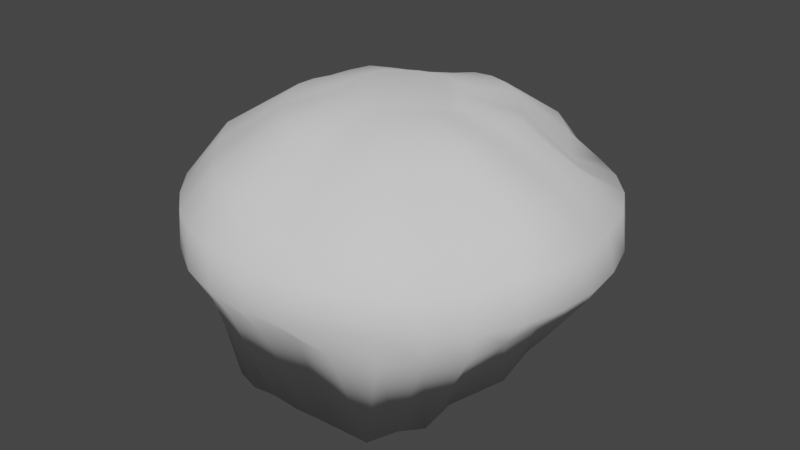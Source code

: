 # Source: afro.blend  (saved by Blender 3.2.14; exported with 4.5.12 LTS)
import bpy
from mathutils import Matrix  # noqa: F401  (used for matrix-valued properties, if any)

bpy.ops.wm.read_factory_settings(use_empty=True)
scene = bpy.context.scene
scene.name = 'Scene'

# ---- collections
col_collection = bpy.data.collections.new('Collection'); scene.collection.children.link(col_collection)

# ---- world
world_world = bpy.data.worlds.new('World'); scene.world = world_world
world_world.use_nodes = True; world_world.node_tree.nodes.clear()
_N = world_world.node_tree.nodes; _L = world_world.node_tree.links
n0 = _N.new('ShaderNodeOutputWorld'); n0.name = 'World Output'; n0.location = (300, 300)
n1 = _N.new('ShaderNodeBackground'); n1.name = 'Background'; n1.location = (10, 300)
n1.inputs[0].default_value = (0.05088, 0.05088, 0.05088, 1.0)
_L.new(n1.outputs[0], n0.inputs[0])
n0.is_active_output = True
world_world.color = (0.05088, 0.05088, 0.05088)
world_world.use_sun_shadow = False
world_world.sun_shadow_jitter_overblur = 0.0

# ---- meshes
me_circle = bpy.data.meshes.new('Circle')
me_circle.from_pydata([(-0.01195, -0.5912, -0.4889), (0.09326, -0.5917, -0.4815), (0.1791, -0.5849, -0.4839), (0.3161, -0.5734, -0.4911), (0.4049, -0.509, -0.4362), (0.4517, -0.411, -0.4582), (0.4888, -0.3217, -0.3876), (0.588, -0.1314, -0.3413), (0.6008, -0.009634, -0.2758), (0.6147, 0.1015, -0.2562), (0.5847, 0.2105, -0.2609), (0.5301, 0.3106, -0.267), (0.4117, 0.4117, -0.1942), (0.3235, 0.4841, -0.1942), (0.2228, 0.5379, -0.1942), (0.1136, 0.5711, -0.1942), (-2.406e-07, 0.5822, -0.1942), (-0.1136, 0.5711, -0.1942), (-0.2228, 0.5379, -0.1942), (-0.3229, 0.4835, -0.1935), (-0.4093, 0.4094, -0.1914), (-0.482, 0.3218, -0.1918), (-0.5456, 0.2274, -0.2299), (-0.5952, 0.1122, -0.2578), (-0.5983, -0.08703, -0.3481), (-0.5692, -0.1881, -0.4117), (-0.5453, -0.2905, -0.4348), (-0.5045, -0.3989, -0.4819), (-0.443, -0.4849, -0.4765), (-0.349, -0.5541, -0.4967), (-0.2352, -0.5932, -0.492), (-0.118, -0.6056, -0.4657), (-0.0006579, -0.7557, -0.0622), (0.1417, -0.7248, -0.04945), (0.2884, -0.7111, -0.07111), (0.4302, -0.6434, -0.08084), (0.5388, -0.5394, -0.07226), (0.6412, -0.4248, -0.08033), (0.6896, -0.2869, -0.06172), (0.7227, -0.1436, -0.05195), (0.7439, 0.002574, -0.0583), (0.7435, 0.148, -0.07546), (0.7006, 0.2902, -0.07589), (0.6306, 0.4213, -0.07589), (0.5362, 0.5362, -0.07589), (0.4204, 0.6285, -0.07401), (0.2836, 0.6817, -0.05849), (0.1413, 0.7107, -0.04714), (-0.0004809, 0.7261, -0.05222), (-0.1468, 0.7319, -0.06886), (-0.2902, 0.7006, -0.07586), (-0.4093, 0.6179, -0.0653), (-0.4978, 0.5008, -0.03593), (-0.5874, 0.3885, -0.02698), (-0.6621, 0.2714, -0.0345), (-0.7189, 0.141, -0.05041), (-0.7504, 0.001017, -0.06729), (-0.7403, -0.1454, -0.06802), (-0.6925, -0.2904, -0.06001), (-0.6015, -0.403, -0.04021), (-0.5183, -0.5134, -0.03973), (-0.4145, -0.6252, -0.05249), (-0.2949, -0.7077, -0.07221), (-0.1483, -0.7503, -0.07029), (2.73e-07, -0.8458, 0.06582), (0.1649, -0.8294, 0.06602), (0.3195, -0.7733, 0.0749), (0.4665, -0.6976, 0.07237), (0.598, -0.598, 0.06578), (0.7009, -0.4684, 0.0647), (0.7814, -0.3237, 0.06582), (0.8292, -0.1649, 0.06619), (0.8458, 3.083e-07, 0.06582), (0.8295, 0.165, 0.06579), (0.7814, 0.3237, 0.06582), (0.7033, 0.4699, 0.06582), (0.5981, 0.5981, 0.06582), (0.4695, 0.7023, 0.06666), (0.3189, 0.7681, 0.07815), (0.1603, 0.8057, 0.08655), (4.911e-05, 0.8189, 0.08516), (-0.1638, 0.8192, 0.07174), (-0.3219, 0.7789, 0.06646), (-0.4531, 0.6817, 0.07199), (-0.5715, 0.5711, 0.07756), (-0.6866, 0.457, 0.07402), (-0.7751, 0.3206, 0.07261), (-0.8255, 0.164, 0.06993), (-0.846, 4.327e-05, 0.0658), (-0.8309, -0.1657, 0.06553), (-0.7809, -0.3234, 0.06645), (-0.6993, -0.467, 0.07058), (-0.591, -0.5907, 0.07578), (-0.465, -0.6967, 0.07374), (-0.3234, -0.7811, 0.06627), (-0.165, -0.8296, 0.06582), (-0.0001035, -0.8226, 0.2185), (0.1615, -0.8079, 0.2199), (0.3169, -0.765, 0.2245), (0.46, -0.6885, 0.2245), (0.578, -0.5805, 0.22), (0.665, -0.4443, 0.2099), (0.7623, -0.315, 0.223), (0.8121, -0.1615, 0.2245), (0.8238, -0.0008341, 0.2221), (0.7983, 0.1588, 0.2148), (0.7638, 0.3166, 0.2237), (0.6882, 0.4597, 0.224), (0.5828, 0.583, 0.2203), (0.4549, 0.6833, 0.2162), (0.3162, 0.7643, 0.2234), (0.1615, 0.8121, 0.2245), (6.26e-05, 0.8277, 0.2241), (-0.1613, 0.8108, 0.223), (-0.3163, 0.7642, 0.2247), (-0.4549, 0.6812, 0.2263), (-0.5645, 0.5679, 0.2158), (-0.6532, 0.4351, 0.2048), (-0.7623, 0.315, 0.2229), (-0.8121, 0.1615, 0.2245), (-0.8181, 0.001286, 0.217), (-0.8009, -0.1598, 0.2172), (-0.7649, -0.3169, 0.2244), (-0.6876, -0.4591, 0.2231), (-0.5828, -0.5828, 0.2204), (-0.46, -0.6885, 0.2244), (-0.3169, -0.765, 0.2245), (-0.1615, -0.8121, 0.2245), (-0.001314, -0.6814, 0.3608), (0.1361, -0.6702, 0.3633), (0.2693, -0.6495, 0.3844), (0.391, -0.5851, 0.3851), (0.4857, -0.4897, 0.3711), (0.5599, -0.3741, 0.3572), (0.6457, -0.2663, 0.3796), (0.6902, -0.1373, 0.3851), (0.6925, -0.002231, 0.3736), (0.6568, 0.1302, 0.3503), (0.6262, 0.2595, 0.3542), (0.5455, 0.3576, 0.3238), (0.4495, 0.453, 0.3098), (0.3702, 0.5652, 0.3521), (0.2668, 0.6476, 0.381), (0.1373, 0.6901, 0.3849), (0.003992, 0.682, 0.3608), (-0.1306, 0.6542, 0.3448), (-0.2681, 0.644, 0.3782), (-0.391, 0.5851, 0.385), (-0.4893, 0.492, 0.3751), (-0.5562, 0.3716, 0.353), (-0.641, 0.2632, 0.3739), (-0.6858, 0.1373, 0.3802), (-0.676, 0.001134, 0.3568), (-0.6693, -0.136, 0.365), (-0.6501, -0.2693, 0.385), (-0.5756, -0.3817, 0.3706), (-0.483, -0.4833, 0.3629), (-0.3885, -0.5827, 0.3814), (-0.2693, -0.6502, 0.3851), (-0.1374, -0.6887, 0.3834), (-0.000958, -0.441, 0.5315), (0.08617, -0.4311, 0.5284), (0.1707, -0.4093, 0.5373), (0.2476, -0.3709, 0.5432), (0.3138, -0.3143, 0.5392), (0.3694, -0.2464, 0.5388), (0.4117, -0.1704, 0.5423), (0.4318, -0.08817, 0.5306), (0.4311, -0.002109, 0.5086), (0.4234, 0.08513, 0.5106), (0.4048, 0.1679, 0.5245), (0.3646, 0.2424, 0.5234), (0.309, 0.3102, 0.5237), (0.2458, 0.3698, 0.5384), (0.1713, 0.4135, 0.5474), (0.08732, 0.439, 0.5474), (0.0005535, 0.4447, 0.5409), (-0.08461, 0.429, 0.5236), (-0.1654, 0.3986, 0.5094), (-0.2412, 0.3591, 0.511), (-0.3115, 0.3097, 0.527), (-0.3694, 0.2468, 0.539), (-0.408, 0.1699, 0.5335), (-0.4314, 0.08553, 0.5285), (-0.4427, -0.00103, 0.5353), (-0.4362, -0.08645, 0.5402), (-0.4081, -0.1682, 0.5325), (-0.366, -0.2451, 0.5302), (-0.3134, -0.3146, 0.5387), (-0.2484, -0.372, 0.5468), (-0.1713, -0.4135, 0.5475), (-0.08763, -0.4369, 0.5423), (-0.0001255, -0.2168, 0.5939), (0.04199, -0.2126, 0.5927), (0.0823, -0.2003, 0.5905), (0.1192, -0.1803, 0.5871), (0.1513, -0.1534, 0.583), (0.1775, -0.1206, 0.5791), (0.197, -0.08318, 0.5761), (0.2091, -0.04256, 0.5749), (0.2134, -0.0002739, 0.576), (0.2098, 0.04206, 0.5793), (0.1983, 0.08278, 0.5837), (0.179, 0.1203, 0.5879), (0.1527, 0.1532, 0.5917), (0.1203, 0.1802, 0.5941), (0.08295, 0.2003, 0.5947), (0.04229, 0.2126, 0.5947), (-9.212e-08, 0.2168, 0.5947), (-0.04229, 0.2126, 0.5947), (-0.08295, 0.2003, 0.5947), (-0.1204, 0.1802, 0.5947), (-0.1533, 0.1533, 0.5947), (-0.1802, 0.1204, 0.5947), (-0.2003, 0.08295, 0.5947), (-0.2126, 0.04229, 0.5947), (-0.2168, -6.958e-08, 0.5947), (-0.2126, -0.04229, 0.5947), (-0.2003, -0.08295, 0.5947), (-0.1802, -0.1204, 0.5947), (-0.1533, -0.1533, 0.5947), (-0.1204, -0.1802, 0.5947), (-0.08295, -0.2003, 0.5947), (-0.04231, -0.2126, 0.5946), (-0.0004701, -0.3558, 0.1517), (0.07028, -0.3509, 0.1461), (0.1401, -0.3375, 0.1357), (0.2047, -0.3069, 0.1327), (0.2564, -0.2572, 0.1413), (0.2954, -0.1972, 0.1518), (0.3162, -0.1316, 0.1507), (0.329, -0.06435, 0.1472), (0.336, 0.002139, 0.1138), (0.3467, 0.07227, 0.1113), (0.3413, 0.1433, 0.1298), (0.308, 0.2077, 0.131), (0.2618, 0.264, 0.131), (0.2055, 0.3102, 0.131), (0.1413, 0.3445, 0.131), (0.0716, 0.3656, 0.131), (-0.0008779, 0.3728, 0.131), (-0.07335, 0.3656, 0.131), (-0.142, 0.343, 0.1281), (-0.2045, 0.3062, 0.1243), (-0.2556, 0.2575, 0.1189), (-0.2887, 0.1937, 0.09255), (-0.3291, 0.1351, 0.1038), (-0.3598, 0.07254, 0.1243), (-0.3545, 0.002614, 0.1133), (-0.3384, -0.06682, 0.109), (-0.3328, -0.1377, 0.1302), (-0.306, -0.203, 0.1314), (-0.262, -0.2605, 0.1291), (-0.2073, -0.3076, 0.131), (-0.1427, -0.34, 0.1339), (-0.07231, -0.3543, 0.1442)], [], [(26, 58, 57, 25), (13, 45, 44, 12), (27, 59, 58, 26), (14, 46, 45, 13), (1, 33, 32, 0), (28, 60, 59, 27), (15, 47, 46, 14), (2, 34, 33, 1), (29, 61, 60, 28), (16, 48, 47, 15), (3, 35, 34, 2), (30, 62, 61, 29), (17, 49, 48, 16), (4, 36, 35, 3), (31, 63, 62, 30), (18, 50, 49, 17), (5, 37, 36, 4), (0, 32, 63, 31), (19, 51, 50, 18), (6, 38, 37, 5), (20, 52, 51, 19), (7, 39, 38, 6), (21, 53, 52, 20), (8, 40, 39, 7), (22, 54, 53, 21), (9, 41, 40, 8), (23, 55, 54, 22), (10, 42, 41, 9), (24, 56, 55, 23), (11, 43, 42, 10), (25, 57, 56, 24), (12, 44, 43, 11), (53, 85, 84, 52), (40, 72, 71, 39), (54, 86, 85, 53), (41, 73, 72, 40), (55, 87, 86, 54), (42, 74, 73, 41), (56, 88, 87, 55), (43, 75, 74, 42), (57, 89, 88, 56), (44, 76, 75, 43), (58, 90, 89, 57), (45, 77, 76, 44), (59, 91, 90, 58), (46, 78, 77, 45), (33, 65, 64, 32), (60, 92, 91, 59), (47, 79, 78, 46), (34, 66, 65, 33), (61, 93, 92, 60), (48, 80, 79, 47), (35, 67, 66, 34), (62, 94, 93, 61), (49, 81, 80, 48), (36, 68, 67, 35), (63, 95, 94, 62), (50, 82, 81, 49), (37, 69, 68, 36), (32, 64, 95, 63), (51, 83, 82, 50), (38, 70, 69, 37), (52, 84, 83, 51), (39, 71, 70, 38), (88, 120, 119, 87), (75, 107, 106, 74), (89, 121, 120, 88), (76, 108, 107, 75), (90, 122, 121, 89), (77, 109, 108, 76), (91, 123, 122, 90), (78, 110, 109, 77), (65, 97, 96, 64), (92, 124, 123, 91), (79, 111, 110, 78), (66, 98, 97, 65), (93, 125, 124, 92), (80, 112, 111, 79), (67, 99, 98, 66), (94, 126, 125, 93), (81, 113, 112, 80), (68, 100, 99, 67), (95, 127, 126, 94), (82, 114, 113, 81), (69, 101, 100, 68), (64, 96, 127, 95), (83, 115, 114, 82), (70, 102, 101, 69), (84, 116, 115, 83), (71, 103, 102, 70), (85, 117, 116, 84), (72, 104, 103, 71), (86, 118, 117, 85), (73, 105, 104, 72), (87, 119, 118, 86), (74, 106, 105, 73), (123, 155, 154, 122), (110, 142, 141, 109), (97, 129, 128, 96), (124, 156, 155, 123), (111, 143, 142, 110), (98, 130, 129, 97), (125, 157, 156, 124), (112, 144, 143, 111), (99, 131, 130, 98), (126, 158, 157, 125), (113, 145, 144, 112), (100, 132, 131, 99), (127, 159, 158, 126), (114, 146, 145, 113), (101, 133, 132, 100), (96, 128, 159, 127), (115, 147, 146, 114), (102, 134, 133, 101), (116, 148, 147, 115), (103, 135, 134, 102), (117, 149, 148, 116), (104, 136, 135, 103), (118, 150, 149, 117), (105, 137, 136, 104), (119, 151, 150, 118), (106, 138, 137, 105), (120, 152, 151, 119), (107, 139, 138, 106), (121, 153, 152, 120), (108, 140, 139, 107), (122, 154, 153, 121), (109, 141, 140, 108), (131, 163, 162, 130), (158, 190, 189, 157), (145, 177, 176, 144), (132, 164, 163, 131), (159, 191, 190, 158), (146, 178, 177, 145), (133, 165, 164, 132), (128, 160, 191, 159), (147, 179, 178, 146), (134, 166, 165, 133), (148, 180, 179, 147), (135, 167, 166, 134), (149, 181, 180, 148), (136, 168, 167, 135), (150, 182, 181, 149), (137, 169, 168, 136), (151, 183, 182, 150), (138, 170, 169, 137), (152, 184, 183, 151), (139, 171, 170, 138), (153, 185, 184, 152), (140, 172, 171, 139), (154, 186, 185, 153), (141, 173, 172, 140), (155, 187, 186, 154), (142, 174, 173, 141), (129, 161, 160, 128), (156, 188, 187, 155), (143, 175, 174, 142), (130, 162, 161, 129), (157, 189, 188, 156), (144, 176, 175, 143), (166, 198, 197, 165), (180, 212, 211, 179), (167, 199, 198, 166), (181, 213, 212, 180), (168, 200, 199, 167), (182, 214, 213, 181), (169, 201, 200, 168), (183, 215, 214, 182), (170, 202, 201, 169), (184, 216, 215, 183), (171, 203, 202, 170), (185, 217, 216, 184), (172, 204, 203, 171), (186, 218, 217, 185), (173, 205, 204, 172), (187, 219, 218, 186), (174, 206, 205, 173), (161, 193, 192, 160), (188, 220, 219, 187), (175, 207, 206, 174), (162, 194, 193, 161), (189, 221, 220, 188), (176, 208, 207, 175), (163, 195, 194, 162), (190, 222, 221, 189), (177, 209, 208, 176), (164, 196, 195, 163), (191, 223, 222, 190), (178, 210, 209, 177), (165, 197, 196, 164), (160, 192, 223, 191), (179, 211, 210, 178), (193, 194, 195, 196, 197, 198, 199, 200, 201, 202, 203, 204, 205, 206, 207, 208, 209, 210, 211, 212, 213, 214, 215, 216, 217, 218, 219, 220, 221, 222, 223, 192), (26, 25, 249, 250), (13, 12, 236, 237), (27, 26, 250, 251), (14, 13, 237, 238), (1, 0, 224, 225), (28, 27, 251, 252), (15, 14, 238, 239), (2, 1, 225, 226), (29, 28, 252, 253), (16, 15, 239, 240), (3, 2, 226, 227), (30, 29, 253, 254), (17, 16, 240, 241), (4, 3, 227, 228), (31, 30, 254, 255), (18, 17, 241, 242), (5, 4, 228, 229), (0, 31, 255, 224), (19, 18, 242, 243), (6, 5, 229, 230), (20, 19, 243, 244), (7, 6, 230, 231), (21, 20, 244, 245), (8, 7, 231, 232), (22, 21, 245, 246), (9, 8, 232, 233), (23, 22, 246, 247), (10, 9, 233, 234), (24, 23, 247, 248), (11, 10, 234, 235), (25, 24, 248, 249), (12, 11, 235, 236), (225, 224, 255, 254, 253, 252, 251, 250, 249, 248, 247, 246, 245, 244, 243, 242, 241, 240, 239, 238, 237, 236, 235, 234, 233, 232, 231, 230, 229, 228, 227, 226)])
me_circle.polygons.foreach_set('use_smooth', [True] * 226)
_uv = me_circle.uv_layers.new(name='UVMap')
_uv.uv.foreach_set('vector', [0.05875, 0.4024, 0.1744, 0.525, 0.1544, 0.5636, 0.0312, 0.4503, 0.57, 0.9185, 0.5107, 0.8245, 0.5491, 0.7913, 0.632, 0.8752, 0.08852, 0.3451, 0.1995, 0.4944, 0.1744, 0.525, 0.05875, 0.4024, 0.5031, 0.9484, 0.4654, 0.8488, 0.5107, 0.8245, 0.57, 0.9185, 0.4029, 0.233, 0.4009, 0.4147, 0.3647, 0.4129, 0.3505, 0.2311, 0.1331, 0.3164, 0.2256, 0.4692, 0.1995, 0.4944, 0.08852, 0.3451, 0.433, 0.9639, 0.4161, 0.8634, 0.4654, 0.8488, 0.5031, 0.9484, 0.4452, 0.2364, 0.439, 0.4199, 0.4009, 0.4147, 0.4029, 0.233, 0.1809, 0.28, 0.2569, 0.4453, 0.2256, 0.4692, 0.1331, 0.3164, 0.3636, 0.9642, 0.366, 0.8672, 0.4161, 0.8634, 0.433, 0.9639, 0.5179, 0.2539, 0.4783, 0.4343, 0.439, 0.4199, 0.4452, 0.2364, 0.2382, 0.259, 0.2908, 0.4269, 0.2569, 0.4453, 0.1809, 0.28, 0.2939, 0.9605, 0.3162, 0.8593, 0.366, 0.8672, 0.3636, 0.9642, 0.564, 0.2992, 0.5128, 0.4553, 0.4783, 0.4343, 0.5179, 0.2539, 0.2989, 0.2491, 0.3281, 0.4169, 0.2908, 0.4269, 0.2382, 0.259, 0.2229, 0.9418, 0.2717, 0.8414, 0.3162, 0.8593, 0.2939, 0.9605, 0.6219, 0.3133, 0.5459, 0.4834, 0.5128, 0.4553, 0.564, 0.2992, 0.3505, 0.2311, 0.3647, 0.4129, 0.3281, 0.4169, 0.2989, 0.2491, 0.1641, 0.8975, 0.231, 0.8176, 0.2717, 0.8414, 0.2229, 0.9418, 0.6498, 0.3686, 0.5733, 0.5179, 0.5459, 0.4834, 0.6219, 0.3133, 0.1166, 0.8458, 0.1929, 0.7825, 0.231, 0.8176, 0.1641, 0.8975, 0.7183, 0.4839, 0.5935, 0.5588, 0.5733, 0.5179, 0.6498, 0.3686, 0.07195, 0.7904, 0.1664, 0.7403, 0.1929, 0.7825, 0.1166, 0.8458, 0.7237, 0.5665, 0.605, 0.6036, 0.5935, 0.5588, 0.7183, 0.4839, 0.03753, 0.722, 0.1476, 0.6973, 0.1664, 0.7403, 0.07195, 0.7904, 0.7226, 0.6366, 0.6102, 0.6509, 0.605, 0.6036, 0.7237, 0.5665, 0.028, 0.6443, 0.1402, 0.6509, 0.1476, 0.6973, 0.03753, 0.722, 0.7237, 0.7089, 0.603, 0.7009, 0.6102, 0.6509, 0.7226, 0.6366, 0.02903, 0.5132, 0.1421, 0.6058, 0.1402, 0.6509, 0.028, 0.6443, 0.7106, 0.7825, 0.5836, 0.7507, 0.603, 0.7009, 0.7237, 0.7089, 0.0312, 0.4503, 0.1544, 0.5636, 0.1421, 0.6058, 0.02903, 0.5132, 0.632, 0.8752, 0.5491, 0.7913, 0.5836, 0.7507, 0.7106, 0.7825, 0.1664, 0.7403, 0.207, 0.718, 0.2288, 0.7519, 0.1929, 0.7825, 0.605, 0.6036, 0.5599, 0.6099, 0.5509, 0.5736, 0.5935, 0.5588, 0.1476, 0.6973, 0.1935, 0.6832, 0.207, 0.718, 0.1664, 0.7403, 0.6102, 0.6509, 0.5613, 0.6483, 0.5599, 0.6099, 0.605, 0.6036, 0.1402, 0.6509, 0.1854, 0.6474, 0.1935, 0.6832, 0.1476, 0.6973, 0.603, 0.7009, 0.5545, 0.6877, 0.5613, 0.6483, 0.6102, 0.6509, 0.1421, 0.6058, 0.1849, 0.6113, 0.1854, 0.6474, 0.1402, 0.6509, 0.5836, 0.7507, 0.5388, 0.7255, 0.5545, 0.6877, 0.603, 0.7009, 0.1544, 0.5636, 0.1935, 0.5767, 0.1849, 0.6113, 0.1421, 0.6058, 0.5491, 0.7913, 0.5144, 0.7583, 0.5388, 0.7255, 0.5836, 0.7507, 0.1744, 0.525, 0.2079, 0.5458, 0.1935, 0.5767, 0.1544, 0.5636, 0.5107, 0.8245, 0.4831, 0.7839, 0.5144, 0.7583, 0.5491, 0.7913, 0.1995, 0.4944, 0.2266, 0.5187, 0.2079, 0.5458, 0.1744, 0.525, 0.4654, 0.8488, 0.4468, 0.8014, 0.4831, 0.7839, 0.5107, 0.8245, 0.4009, 0.4147, 0.3978, 0.4494, 0.3661, 0.4478, 0.3647, 0.4129, 0.2256, 0.4692, 0.2499, 0.4957, 0.2266, 0.5187, 0.1995, 0.4944, 0.4161, 0.8634, 0.4074, 0.8119, 0.4468, 0.8014, 0.4654, 0.8488, 0.439, 0.4199, 0.4291, 0.4573, 0.3978, 0.4494, 0.4009, 0.4147, 0.2569, 0.4453, 0.2758, 0.476, 0.2499, 0.4957, 0.2256, 0.4692, 0.366, 0.8672, 0.3673, 0.8156, 0.4074, 0.8119, 0.4161, 0.8634, 0.4783, 0.4343, 0.4606, 0.4693, 0.4291, 0.4573, 0.439, 0.4199, 0.2908, 0.4269, 0.304, 0.4601, 0.2758, 0.476, 0.2569, 0.4453, 0.3162, 0.8593, 0.3277, 0.8122, 0.3673, 0.8156, 0.366, 0.8672, 0.5128, 0.4553, 0.4892, 0.4872, 0.4606, 0.4693, 0.4783, 0.4343, 0.3281, 0.4169, 0.3347, 0.4513, 0.304, 0.4601, 0.2908, 0.4269, 0.2717, 0.8414, 0.2917, 0.8006, 0.3277, 0.8122, 0.3162, 0.8593, 0.5459, 0.4834, 0.5156, 0.5104, 0.4892, 0.4872, 0.5128, 0.4553, 0.3647, 0.4129, 0.3661, 0.4478, 0.3347, 0.4513, 0.3281, 0.4169, 0.231, 0.8176, 0.2574, 0.7811, 0.2917, 0.8006, 0.2717, 0.8414, 0.5733, 0.5179, 0.5361, 0.5401, 0.5156, 0.5104, 0.5459, 0.4834, 0.1929, 0.7825, 0.2288, 0.7519, 0.2574, 0.7811, 0.231, 0.8176, 0.5935, 0.5588, 0.5509, 0.5736, 0.5361, 0.5401, 0.5733, 0.5179, 0.1849, 0.6113, 0.2162, 0.6154, 0.217, 0.645, 0.1854, 0.6474, 0.5388, 0.7255, 0.5073, 0.7073, 0.5204, 0.6779, 0.5545, 0.6877, 0.1935, 0.5767, 0.2222, 0.5859, 0.2162, 0.6154, 0.1849, 0.6113, 0.5144, 0.7583, 0.4887, 0.7338, 0.5073, 0.7073, 0.5388, 0.7255, 0.2079, 0.5458, 0.2341, 0.5595, 0.2222, 0.5859, 0.1935, 0.5767, 0.4831, 0.7839, 0.4631, 0.7561, 0.4887, 0.7338, 0.5144, 0.7583, 0.2266, 0.5187, 0.2492, 0.5359, 0.2341, 0.5595, 0.2079, 0.5458, 0.4468, 0.8014, 0.4332, 0.7713, 0.4631, 0.7561, 0.4831, 0.7839, 0.3978, 0.4494, 0.3945, 0.4772, 0.3671, 0.4753, 0.3661, 0.4478, 0.2499, 0.4957, 0.268, 0.5156, 0.2492, 0.5359, 0.2266, 0.5187, 0.4074, 0.8119, 0.4012, 0.7805, 0.4332, 0.7713, 0.4468, 0.8014, 0.4291, 0.4573, 0.4208, 0.4841, 0.3945, 0.4772, 0.3978, 0.4494, 0.2758, 0.476, 0.2903, 0.4997, 0.268, 0.5156, 0.2499, 0.4957, 0.3673, 0.8156, 0.3683, 0.7839, 0.4012, 0.7805, 0.4074, 0.8119, 0.4606, 0.4693, 0.4465, 0.4947, 0.4208, 0.4841, 0.4291, 0.4573, 0.304, 0.4601, 0.3144, 0.4872, 0.2903, 0.4997, 0.2758, 0.476, 0.3277, 0.8122, 0.3361, 0.7803, 0.3683, 0.7839, 0.3673, 0.8156, 0.4892, 0.4872, 0.4699, 0.5099, 0.4465, 0.4947, 0.4606, 0.4693, 0.3347, 0.4513, 0.3403, 0.4793, 0.3144, 0.4872, 0.304, 0.4601, 0.2917, 0.8006, 0.3057, 0.7698, 0.3361, 0.7803, 0.3277, 0.8122, 0.5156, 0.5104, 0.492, 0.5307, 0.4699, 0.5099, 0.4892, 0.4872, 0.3661, 0.4478, 0.3671, 0.4753, 0.3403, 0.4793, 0.3347, 0.4513, 0.2574, 0.7811, 0.2787, 0.7526, 0.3057, 0.7698, 0.2917, 0.8006, 0.5361, 0.5401, 0.5086, 0.5563, 0.492, 0.5307, 0.5156, 0.5104, 0.2288, 0.7519, 0.2541, 0.7317, 0.2787, 0.7526, 0.2574, 0.7811, 0.5509, 0.5736, 0.5197, 0.5838, 0.5086, 0.5563, 0.5361, 0.5401, 0.207, 0.718, 0.2345, 0.7047, 0.2541, 0.7317, 0.2288, 0.7519, 0.5599, 0.6099, 0.5266, 0.6136, 0.5197, 0.5838, 0.5509, 0.5736, 0.1935, 0.6832, 0.2231, 0.674, 0.2345, 0.7047, 0.207, 0.718, 0.5613, 0.6483, 0.5278, 0.6457, 0.5266, 0.6136, 0.5599, 0.6099, 0.1854, 0.6474, 0.217, 0.645, 0.2231, 0.674, 0.1935, 0.6832, 0.5545, 0.6877, 0.5204, 0.6779, 0.5278, 0.6457, 0.5613, 0.6483, 0.2492, 0.5359, 0.2752, 0.5563, 0.264, 0.5747, 0.2341, 0.5595, 0.4332, 0.7713, 0.4172, 0.7361, 0.4392, 0.7246, 0.4631, 0.7561, 0.3945, 0.4772, 0.39, 0.5096, 0.3681, 0.5081, 0.3671, 0.4753, 0.268, 0.5156, 0.29, 0.54, 0.2752, 0.5563, 0.2492, 0.5359, 0.4012, 0.7805, 0.394, 0.7428, 0.4172, 0.7361, 0.4332, 0.7713, 0.4208, 0.4841, 0.4109, 0.5149, 0.39, 0.5096, 0.3945, 0.4772, 0.2903, 0.4997, 0.3076, 0.5267, 0.29, 0.54, 0.268, 0.5156, 0.3683, 0.7839, 0.3696, 0.7457, 0.394, 0.7428, 0.4012, 0.7805, 0.4465, 0.4947, 0.4304, 0.5239, 0.4109, 0.5149, 0.4208, 0.4841, 0.3144, 0.4872, 0.3265, 0.5172, 0.3076, 0.5267, 0.2903, 0.4997, 0.3361, 0.7803, 0.3443, 0.7428, 0.3696, 0.7457, 0.3683, 0.7839, 0.4699, 0.5099, 0.4486, 0.5362, 0.4304, 0.5239, 0.4465, 0.4947, 0.3403, 0.4793, 0.3465, 0.5108, 0.3265, 0.5172, 0.3144, 0.4872, 0.3057, 0.7698, 0.3198, 0.7351, 0.3443, 0.7428, 0.3361, 0.7803, 0.492, 0.5307, 0.4644, 0.553, 0.4486, 0.5362, 0.4699, 0.5099, 0.3671, 0.4753, 0.3681, 0.5081, 0.3465, 0.5108, 0.3403, 0.4793, 0.2787, 0.7526, 0.2993, 0.723, 0.3198, 0.7351, 0.3057, 0.7698, 0.5086, 0.5563, 0.4776, 0.5725, 0.4644, 0.553, 0.492, 0.5307, 0.2541, 0.7317, 0.282, 0.707, 0.2993, 0.723, 0.2787, 0.7526, 0.5197, 0.5838, 0.4857, 0.5938, 0.4776, 0.5725, 0.5086, 0.5563, 0.2345, 0.7047, 0.2671, 0.6865, 0.282, 0.707, 0.2541, 0.7317, 0.5266, 0.6136, 0.4901, 0.6165, 0.4857, 0.5938, 0.5197, 0.5838, 0.2231, 0.674, 0.2567, 0.664, 0.2671, 0.6865, 0.2345, 0.7047, 0.5278, 0.6457, 0.4895, 0.6414, 0.4901, 0.6165, 0.5266, 0.6136, 0.217, 0.645, 0.2521, 0.6417, 0.2567, 0.664, 0.2231, 0.674, 0.5204, 0.6779, 0.4848, 0.6653, 0.4895, 0.6414, 0.5278, 0.6457, 0.2162, 0.6154, 0.2517, 0.6183, 0.2521, 0.6417, 0.217, 0.645, 0.5073, 0.7073, 0.4746, 0.6874, 0.4848, 0.6653, 0.5204, 0.6779, 0.2222, 0.5859, 0.256, 0.5955, 0.2517, 0.6183, 0.2162, 0.6154, 0.4887, 0.7338, 0.4591, 0.7073, 0.4746, 0.6874, 0.5073, 0.7073, 0.2341, 0.5595, 0.264, 0.5747, 0.256, 0.5955, 0.2222, 0.5859, 0.4631, 0.7561, 0.4392, 0.7246, 0.4591, 0.7073, 0.4887, 0.7338, 0.4304, 0.5239, 0.4072, 0.5638, 0.3953, 0.5581, 0.4109, 0.5149, 0.3265, 0.5172, 0.3435, 0.5591, 0.3319, 0.5652, 0.3076, 0.5267, 0.3443, 0.7428, 0.3556, 0.6933, 0.3701, 0.6946, 0.3696, 0.7457, 0.4486, 0.5362, 0.4179, 0.5719, 0.4072, 0.5638, 0.4304, 0.5239, 0.3465, 0.5108, 0.3559, 0.5552, 0.3435, 0.5591, 0.3265, 0.5172, 0.3198, 0.7351, 0.3415, 0.6892, 0.3556, 0.6933, 0.3443, 0.7428, 0.4644, 0.553, 0.427, 0.5819, 0.4179, 0.5719, 0.4486, 0.5362, 0.3681, 0.5081, 0.369, 0.5537, 0.3559, 0.5552, 0.3465, 0.5108, 0.2993, 0.723, 0.3289, 0.682, 0.3415, 0.6892, 0.3198, 0.7351, 0.4776, 0.5725, 0.4341, 0.5934, 0.427, 0.5819, 0.4644, 0.553, 0.282, 0.707, 0.318, 0.6723, 0.3289, 0.682, 0.2993, 0.723, 0.4857, 0.5938, 0.4389, 0.6061, 0.4341, 0.5934, 0.4776, 0.5725, 0.2671, 0.6865, 0.3098, 0.6609, 0.318, 0.6723, 0.282, 0.707, 0.4901, 0.6165, 0.4409, 0.6205, 0.4389, 0.6061, 0.4857, 0.5938, 0.2567, 0.664, 0.3036, 0.6486, 0.3098, 0.6609, 0.2671, 0.6865, 0.4895, 0.6414, 0.4401, 0.635, 0.4409, 0.6205, 0.4901, 0.6165, 0.2521, 0.6417, 0.3001, 0.6349, 0.3036, 0.6486, 0.2567, 0.664, 0.4848, 0.6653, 0.4367, 0.6488, 0.4401, 0.635, 0.4895, 0.6414, 0.2517, 0.6183, 0.2996, 0.621, 0.3001, 0.6349, 0.2521, 0.6417, 0.4746, 0.6874, 0.4304, 0.6614, 0.4367, 0.6488, 0.4848, 0.6653, 0.256, 0.5955, 0.3017, 0.6077, 0.2996, 0.621, 0.2517, 0.6183, 0.4591, 0.7073, 0.4214, 0.673, 0.4304, 0.6614, 0.4746, 0.6874, 0.264, 0.5747, 0.306, 0.595, 0.3017, 0.6077, 0.256, 0.5955, 0.4392, 0.7246, 0.4101, 0.6822, 0.4214, 0.673, 0.4591, 0.7073, 0.2752, 0.5563, 0.3128, 0.5833, 0.306, 0.595, 0.264, 0.5747, 0.4172, 0.7361, 0.3978, 0.6891, 0.4101, 0.6822, 0.4392, 0.7246, 0.39, 0.5096, 0.3824, 0.5546, 0.369, 0.5537, 0.3681, 0.5081, 0.29, 0.54, 0.3217, 0.5733, 0.3128, 0.5833, 0.2752, 0.5563, 0.394, 0.7428, 0.3841, 0.6934, 0.3978, 0.6891, 0.4172, 0.7361, 0.4109, 0.5149, 0.3953, 0.5581, 0.3824, 0.5546, 0.39, 0.5096, 0.3076, 0.5267, 0.3319, 0.5652, 0.3217, 0.5733, 0.29, 0.54, 0.3696, 0.7457, 0.3701, 0.6946, 0.3841, 0.6934, 0.394, 0.7428, 0.4341, 0.5934, 0.4008, 0.609, 0.3975, 0.6032, 0.427, 0.5819, 0.318, 0.6723, 0.3454, 0.6468, 0.3506, 0.6511, 0.3289, 0.682, 0.4389, 0.6061, 0.403, 0.6155, 0.4008, 0.609, 0.4341, 0.5934, 0.3098, 0.6609, 0.3413, 0.6415, 0.3454, 0.6468, 0.318, 0.6723, 0.4409, 0.6205, 0.4038, 0.6222, 0.403, 0.6155, 0.4389, 0.6061, 0.3036, 0.6486, 0.3383, 0.6356, 0.3413, 0.6415, 0.3098, 0.6609, 0.4401, 0.635, 0.4033, 0.629, 0.4038, 0.6222, 0.4409, 0.6205, 0.3001, 0.6349, 0.3366, 0.6291, 0.3383, 0.6356, 0.3036, 0.6486, 0.4367, 0.6488, 0.4015, 0.6355, 0.4033, 0.629, 0.4401, 0.635, 0.2996, 0.621, 0.3361, 0.6225, 0.3366, 0.6291, 0.3001, 0.6349, 0.4304, 0.6614, 0.3984, 0.6416, 0.4015, 0.6355, 0.4367, 0.6488, 0.3017, 0.6077, 0.3369, 0.616, 0.3361, 0.6225, 0.2996, 0.621, 0.4214, 0.673, 0.3942, 0.6469, 0.3984, 0.6416, 0.4304, 0.6614, 0.306, 0.595, 0.3389, 0.6097, 0.3369, 0.616, 0.3017, 0.6077, 0.4101, 0.6822, 0.389, 0.6512, 0.3942, 0.6469, 0.4214, 0.673, 0.3128, 0.5833, 0.3421, 0.6039, 0.3389, 0.6097, 0.306, 0.595, 0.3978, 0.6891, 0.3831, 0.6544, 0.389, 0.6512, 0.4101, 0.6822, 0.3824, 0.5546, 0.3761, 0.5894, 0.3697, 0.5889, 0.369, 0.5537, 0.3217, 0.5733, 0.3463, 0.5989, 0.3421, 0.6039, 0.3128, 0.5833, 0.3841, 0.6934, 0.3765, 0.6564, 0.3831, 0.6544, 0.3978, 0.6891, 0.3953, 0.5581, 0.3823, 0.5911, 0.3761, 0.5894, 0.3824, 0.5546, 0.3319, 0.5652, 0.3514, 0.5948, 0.3463, 0.5989, 0.3217, 0.5733, 0.3701, 0.6946, 0.3697, 0.657, 0.3765, 0.6564, 0.3841, 0.6934, 0.4072, 0.5638, 0.3881, 0.5941, 0.3823, 0.5911, 0.3953, 0.5581, 0.3435, 0.5591, 0.3571, 0.5917, 0.3514, 0.5948, 0.3319, 0.5652, 0.3556, 0.6933, 0.363, 0.6564, 0.3697, 0.657, 0.3701, 0.6946, 0.4179, 0.5719, 0.3932, 0.5981, 0.3881, 0.5941, 0.4072, 0.5638, 0.3559, 0.5552, 0.3633, 0.5897, 0.3571, 0.5917, 0.3435, 0.5591, 0.3415, 0.6892, 0.3565, 0.6543, 0.363, 0.6564, 0.3556, 0.6933, 0.427, 0.5819, 0.3975, 0.6032, 0.3932, 0.5981, 0.4179, 0.5719, 0.369, 0.5537, 0.3697, 0.5889, 0.3633, 0.5897, 0.3559, 0.5552, 0.3289, 0.682, 0.3506, 0.6511, 0.3565, 0.6543, 0.3415, 0.6892, 0.3761, 0.5894, 0.3823, 0.5911, 0.3881, 0.5941, 0.3932, 0.5981, 0.3975, 0.6032, 0.4008, 0.609, 0.403, 0.6155, 0.4038, 0.6222, 0.4033, 0.629, 0.4015, 0.6355, 0.3984, 0.6416, 0.3942, 0.6469, 0.389, 0.6512, 0.3831, 0.6544, 0.3765, 0.6564, 0.3697, 0.657, 0.363, 0.6564, 0.3565, 0.6543, 0.3506, 0.6511, 0.3454, 0.6468, 0.3413, 0.6415, 0.3383, 0.6356, 0.3366, 0.6291, 0.3361, 0.6225, 0.3369, 0.616, 0.3389, 0.6097, 0.3421, 0.6039, 0.3463, 0.5989, 0.3514, 0.5948, 0.3571, 0.5917, 0.3633, 0.5897, 0.3697, 0.5889, 0.638, 0.3068, 0.6251, 0.2759, 0.7423, 0.192, 0.7459, 0.2083, 0.9196, 0.04008, 0.9447, 0.06634, 0.8693, 0.1262, 0.8576, 0.1161, 0.6517, 0.3416, 0.638, 0.3068, 0.7459, 0.2083, 0.7537, 0.2195, 0.889, 0.01969, 0.9196, 0.04008, 0.8576, 0.1161, 0.8441, 0.1085, 0.8388, 0.3944, 0.8082, 0.3967, 0.8131, 0.2418, 0.8262, 0.2426, 0.6767, 0.3604, 0.6517, 0.3416, 0.7537, 0.2195, 0.764, 0.229, 0.8544, 0.006095, 0.889, 0.01969, 0.8441, 0.1085, 0.8293, 0.1036, 0.8627, 0.3925, 0.8388, 0.3944, 0.8262, 0.2426, 0.8388, 0.2423, 0.7053, 0.3819, 0.6767, 0.3604, 0.764, 0.229, 0.775, 0.2367, 0.8171, 0.0, 0.8544, 0.006095, 0.8293, 0.1036, 0.8135, 0.1013, 0.9044, 0.3877, 0.8627, 0.3925, 0.8388, 0.2423, 0.851, 0.2385, 0.7403, 0.392, 0.7053, 0.3819, 0.775, 0.2367, 0.7872, 0.2414, 0.7788, 0.002091, 0.8171, 0.0, 0.8135, 0.1013, 0.7976, 0.102, 0.9276, 0.3612, 0.9044, 0.3877, 0.851, 0.2385, 0.8611, 0.2305, 0.7766, 0.3907, 0.7403, 0.392, 0.7872, 0.2414, 0.8001, 0.2425, 0.7419, 0.01361, 0.7788, 0.002091, 0.7976, 0.102, 0.7824, 0.1057, 0.9553, 0.3446, 0.9276, 0.3612, 0.8611, 0.2305, 0.8701, 0.2207, 0.8082, 0.3967, 0.7766, 0.3907, 0.8001, 0.2425, 0.8131, 0.2418, 0.709, 0.03353, 0.7419, 0.01361, 0.7824, 0.1057, 0.7682, 0.1124, 0.9618, 0.3121, 0.9553, 0.3446, 0.8701, 0.2207, 0.8755, 0.2086, 0.6815, 0.06045, 0.709, 0.03353, 0.7682, 0.1124, 0.7556, 0.1218, 1.0, 0.2476, 0.9618, 0.3121, 0.8755, 0.2086, 0.8794, 0.1963, 0.6617, 0.09158, 0.6815, 0.06045, 0.7556, 0.1218, 0.7465, 0.1373, 0.9972, 0.2045, 1.0, 0.2476, 0.8794, 0.1963, 0.8846, 0.1828, 0.6388, 0.1229, 0.6617, 0.09158, 0.7465, 0.1373, 0.7397, 0.1509, 1.0, 0.1707, 0.9972, 0.2045, 0.8846, 0.1828, 0.8873, 0.1674, 0.6256, 0.1665, 0.6388, 0.1229, 0.7397, 0.1509, 0.7341, 0.1643, 0.9989, 0.1364, 1.0, 0.1707, 0.8873, 0.1674, 0.8863, 0.1515, 0.6228, 0.2414, 0.6256, 0.1665, 0.7341, 0.1643, 0.7374, 0.178, 0.9901, 0.1001, 0.9989, 0.1364, 0.8863, 0.1515, 0.8788, 0.1381, 0.6251, 0.2759, 0.6228, 0.2414, 0.7374, 0.178, 0.7423, 0.192, 0.9447, 0.06634, 0.9901, 0.1001, 0.8788, 0.1381, 0.8693, 0.1262, 0.8262, 0.2426, 0.8131, 0.2418, 0.8001, 0.2425, 0.7872, 0.2414, 0.775, 0.2367, 0.764, 0.229, 0.7537, 0.2195, 0.7459, 0.2083, 0.7423, 0.192, 0.7374, 0.178, 0.7341, 0.1643, 0.7397, 0.1509, 0.7465, 0.1373, 0.7556, 0.1218, 0.7682, 0.1124, 0.7824, 0.1057, 0.7976, 0.102, 0.8135, 0.1013, 0.8293, 0.1036, 0.8441, 0.1085, 0.8576, 0.1161, 0.8693, 0.1262, 0.8788, 0.1381, 0.8863, 0.1515, 0.8873, 0.1674, 0.8846, 0.1828, 0.8794, 0.1963, 0.8755, 0.2086, 0.8701, 0.2207, 0.8611, 0.2305, 0.851, 0.2385, 0.8388, 0.2423])
me_circle.update()

# ---- objects
ob_afro = bpy.data.objects.new('Afro', me_circle)

# ---- transforms, parenting, visibility, modifiers, constraints
ob_afro.location = (0.0, 0.0, 0.0)

# ---- collection membership
col_collection.objects.link(ob_afro)

# ---- scene / render settings (as saved in the file)
scene.frame_start = 1; scene.frame_end = 250; scene.frame_set(1)
scene.render.engine = 'BLENDER_EEVEE_NEXT'
scene.cycles.sampling_pattern = 'TABULATED_SOBOL'
scene.cycles.use_light_tree = False
scene.view_settings.view_transform = 'Filmic'
bpy.context.view_layer.update()

# ---- added for rendering (the .blend has no active camera and no usable light): camera, sun
cam_auto = bpy.data.cameras.new('AutoCamera')
cam_auto.lens = 50.0
cam_auto.sensor_width = 36.0
cam_auto.clip_end = 1000.0
ob_auto_camera = bpy.data.objects.new('AutoCamera', cam_auto)
scene.collection.objects.link(ob_auto_camera)
ob_auto_camera.location = (2.42222, -2.91582, 1.98685)
ob_auto_camera.rotation_euler = (1.09748, -7.21219e-08, 0.694738)
scene.camera = ob_auto_camera
light_auto_sun = bpy.data.lights.new('AutoSun', 'SUN')
light_auto_sun.energy = 3.0
light_auto_sun.angle = 0.0523599
ob_auto_sun = bpy.data.objects.new('AutoSun', light_auto_sun)
scene.collection.objects.link(ob_auto_sun)
ob_auto_sun.rotation_euler = (0.872665, 0.174533, 0.523599)
bpy.context.view_layer.update()
